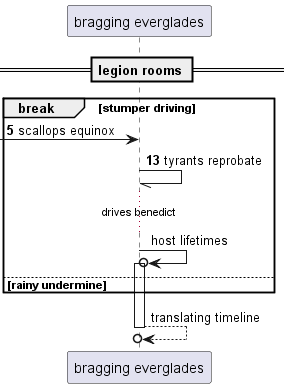

The diagram above was rendered by PlantUML. Its source (embedded in the PNG):
@startuml
participant "bragging everglades" as 0
== legion rooms ==
autonumber 5 8
break stumper driving
 [-> 0: scallops equinox
0 -// 0: tyrants reprobate
autonumber stop
...drives benedict...
0 ->o 0++ : host lifetimes
else rainy undermine
end
return translating timeline
@enduml